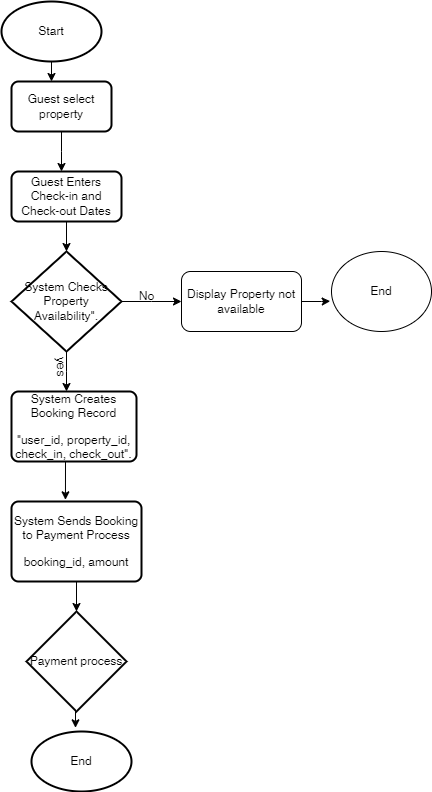

The diagram above was exported from draw.io. Its source (the exported page's mxGraphModel, read from the mxfile embedded in the PNG):
<mxGraphModel dx="1020" dy="504" grid="1" gridSize="10" guides="1" tooltips="1" connect="1" arrows="1" fold="1" page="1" pageScale="1" pageWidth="827" pageHeight="1169" math="0" shadow="0">
  <root>
    <mxCell id="WIyWlLk6GJQsqaUBKTNV-0" />
    <mxCell id="WIyWlLk6GJQsqaUBKTNV-1" parent="WIyWlLk6GJQsqaUBKTNV-0" />
    <mxCell id="4PkCgWVQv_3ZPC8WuViG-0" value="Start" style="strokeWidth=2;html=1;shape=mxgraph.flowchart.start_1;whiteSpace=wrap;" vertex="1" parent="WIyWlLk6GJQsqaUBKTNV-1">
      <mxGeometry x="370" y="60" width="100" height="60" as="geometry" />
    </mxCell>
    <mxCell id="4PkCgWVQv_3ZPC8WuViG-1" value="Guest select property" style="rounded=1;whiteSpace=wrap;html=1;absoluteArcSize=1;arcSize=14;strokeWidth=2;" vertex="1" parent="WIyWlLk6GJQsqaUBKTNV-1">
      <mxGeometry x="380" y="140" width="100" height="50" as="geometry" />
    </mxCell>
    <mxCell id="4PkCgWVQv_3ZPC8WuViG-2" style="edgeStyle=orthogonalEdgeStyle;rounded=0;orthogonalLoop=1;jettySize=auto;html=1;entryX=0.407;entryY=-0.007;entryDx=0;entryDy=0;entryPerimeter=0;" edge="1" parent="WIyWlLk6GJQsqaUBKTNV-1" source="4PkCgWVQv_3ZPC8WuViG-0" target="4PkCgWVQv_3ZPC8WuViG-1">
      <mxGeometry relative="1" as="geometry" />
    </mxCell>
    <mxCell id="4PkCgWVQv_3ZPC8WuViG-3" value="&lt;p style=&quot;white-space-collapse: preserve;&quot; dir=&quot;auto&quot;&gt;Guest Enters Check-in and Check-out Dates&lt;/p&gt;" style="rounded=1;whiteSpace=wrap;html=1;absoluteArcSize=1;arcSize=14;strokeWidth=2;" vertex="1" parent="WIyWlLk6GJQsqaUBKTNV-1">
      <mxGeometry x="380" y="230" width="110" height="50" as="geometry" />
    </mxCell>
    <mxCell id="4PkCgWVQv_3ZPC8WuViG-4" style="edgeStyle=orthogonalEdgeStyle;rounded=0;orthogonalLoop=1;jettySize=auto;html=1;" edge="1" parent="WIyWlLk6GJQsqaUBKTNV-1" source="4PkCgWVQv_3ZPC8WuViG-1">
      <mxGeometry relative="1" as="geometry">
        <mxPoint x="430" y="230" as="targetPoint" />
      </mxGeometry>
    </mxCell>
    <mxCell id="4PkCgWVQv_3ZPC8WuViG-8" style="edgeStyle=orthogonalEdgeStyle;rounded=0;orthogonalLoop=1;jettySize=auto;html=1;exitX=0.5;exitY=1;exitDx=0;exitDy=0;exitPerimeter=0;" edge="1" parent="WIyWlLk6GJQsqaUBKTNV-1" source="4PkCgWVQv_3ZPC8WuViG-6">
      <mxGeometry relative="1" as="geometry">
        <mxPoint x="435" y="450" as="targetPoint" />
      </mxGeometry>
    </mxCell>
    <mxCell id="4PkCgWVQv_3ZPC8WuViG-9" style="edgeStyle=orthogonalEdgeStyle;rounded=0;orthogonalLoop=1;jettySize=auto;html=1;exitX=1;exitY=0.5;exitDx=0;exitDy=0;exitPerimeter=0;" edge="1" parent="WIyWlLk6GJQsqaUBKTNV-1" source="4PkCgWVQv_3ZPC8WuViG-6">
      <mxGeometry relative="1" as="geometry">
        <mxPoint x="550" y="360" as="targetPoint" />
      </mxGeometry>
    </mxCell>
    <mxCell id="4PkCgWVQv_3ZPC8WuViG-6" value="&lt;p style=&quot;white-space-collapse: preserve;&quot; dir=&quot;auto&quot;&gt;System Checks Property Availability&quot;.&lt;/p&gt;" style="strokeWidth=2;html=1;shape=mxgraph.flowchart.decision;whiteSpace=wrap;" vertex="1" parent="WIyWlLk6GJQsqaUBKTNV-1">
      <mxGeometry x="380" y="310" width="110" height="100" as="geometry" />
    </mxCell>
    <mxCell id="4PkCgWVQv_3ZPC8WuViG-7" style="edgeStyle=orthogonalEdgeStyle;rounded=0;orthogonalLoop=1;jettySize=auto;html=1;exitX=0.5;exitY=1;exitDx=0;exitDy=0;entryX=0.5;entryY=0;entryDx=0;entryDy=0;entryPerimeter=0;" edge="1" parent="WIyWlLk6GJQsqaUBKTNV-1" source="4PkCgWVQv_3ZPC8WuViG-3" target="4PkCgWVQv_3ZPC8WuViG-6">
      <mxGeometry relative="1" as="geometry" />
    </mxCell>
    <mxCell id="4PkCgWVQv_3ZPC8WuViG-10" value="No" style="text;html=1;align=center;verticalAlign=middle;resizable=0;points=[];autosize=1;strokeColor=none;fillColor=none;" vertex="1" parent="WIyWlLk6GJQsqaUBKTNV-1">
      <mxGeometry x="495" y="340" width="40" height="30" as="geometry" />
    </mxCell>
    <mxCell id="4PkCgWVQv_3ZPC8WuViG-11" value="yes" style="text;html=1;align=center;verticalAlign=middle;resizable=0;points=[];autosize=1;strokeColor=none;fillColor=none;rotation=90;" vertex="1" parent="WIyWlLk6GJQsqaUBKTNV-1">
      <mxGeometry x="410" y="410" width="40" height="30" as="geometry" />
    </mxCell>
    <mxCell id="4PkCgWVQv_3ZPC8WuViG-12" value="Display Property not available" style="rounded=1;whiteSpace=wrap;html=1;" vertex="1" parent="WIyWlLk6GJQsqaUBKTNV-1">
      <mxGeometry x="550" y="330" width="120" height="60" as="geometry" />
    </mxCell>
    <mxCell id="4PkCgWVQv_3ZPC8WuViG-13" value="End" style="ellipse;whiteSpace=wrap;html=1;" vertex="1" parent="WIyWlLk6GJQsqaUBKTNV-1">
      <mxGeometry x="700" y="310" width="100" height="80" as="geometry" />
    </mxCell>
    <mxCell id="4PkCgWVQv_3ZPC8WuViG-17" style="edgeStyle=orthogonalEdgeStyle;rounded=0;orthogonalLoop=1;jettySize=auto;html=1;entryX=-0.013;entryY=0.621;entryDx=0;entryDy=0;entryPerimeter=0;" edge="1" parent="WIyWlLk6GJQsqaUBKTNV-1" source="4PkCgWVQv_3ZPC8WuViG-12" target="4PkCgWVQv_3ZPC8WuViG-13">
      <mxGeometry relative="1" as="geometry" />
    </mxCell>
    <mxCell id="4PkCgWVQv_3ZPC8WuViG-19" value="&lt;p style=&quot;white-space-collapse: preserve;&quot; dir=&quot;auto&quot;&gt;System Creates Booking Record&lt;/p&gt;&lt;p style=&quot;white-space-collapse: preserve;&quot; dir=&quot;auto&quot;&gt;&quot;user_id, property_id, check_in, check_out&quot;.&lt;/p&gt;" style="rounded=1;whiteSpace=wrap;html=1;absoluteArcSize=1;arcSize=14;strokeWidth=2;" vertex="1" parent="WIyWlLk6GJQsqaUBKTNV-1">
      <mxGeometry x="380" y="450" width="125" height="70" as="geometry" />
    </mxCell>
    <mxCell id="4PkCgWVQv_3ZPC8WuViG-20" value="&lt;p style=&quot;white-space-collapse: preserve;&quot; dir=&quot;auto&quot;&gt;System Sends Booking to Payment Process&lt;/p&gt;&lt;p style=&quot;white-space-collapse: preserve;&quot; dir=&quot;auto&quot;&gt;booking_id, amount&lt;/p&gt;" style="rounded=1;whiteSpace=wrap;html=1;absoluteArcSize=1;arcSize=14;strokeWidth=2;" vertex="1" parent="WIyWlLk6GJQsqaUBKTNV-1">
      <mxGeometry x="380" y="560" width="130" height="80" as="geometry" />
    </mxCell>
    <mxCell id="4PkCgWVQv_3ZPC8WuViG-21" value="Payment process" style="strokeWidth=2;html=1;shape=mxgraph.flowchart.decision;whiteSpace=wrap;" vertex="1" parent="WIyWlLk6GJQsqaUBKTNV-1">
      <mxGeometry x="395" y="670" width="100" height="100" as="geometry" />
    </mxCell>
    <mxCell id="4PkCgWVQv_3ZPC8WuViG-22" style="edgeStyle=orthogonalEdgeStyle;rounded=0;orthogonalLoop=1;jettySize=auto;html=1;entryX=0.5;entryY=0;entryDx=0;entryDy=0;entryPerimeter=0;" edge="1" parent="WIyWlLk6GJQsqaUBKTNV-1" source="4PkCgWVQv_3ZPC8WuViG-20" target="4PkCgWVQv_3ZPC8WuViG-21">
      <mxGeometry relative="1" as="geometry" />
    </mxCell>
    <mxCell id="4PkCgWVQv_3ZPC8WuViG-23" style="edgeStyle=orthogonalEdgeStyle;rounded=0;orthogonalLoop=1;jettySize=auto;html=1;entryX=0.415;entryY=-0.021;entryDx=0;entryDy=0;entryPerimeter=0;" edge="1" parent="WIyWlLk6GJQsqaUBKTNV-1" target="4PkCgWVQv_3ZPC8WuViG-20">
      <mxGeometry relative="1" as="geometry">
        <mxPoint x="440" y="520" as="sourcePoint" />
      </mxGeometry>
    </mxCell>
    <mxCell id="4PkCgWVQv_3ZPC8WuViG-24" value="End" style="strokeWidth=2;html=1;shape=mxgraph.flowchart.start_1;whiteSpace=wrap;" vertex="1" parent="WIyWlLk6GJQsqaUBKTNV-1">
      <mxGeometry x="400" y="790" width="100" height="60" as="geometry" />
    </mxCell>
    <mxCell id="4PkCgWVQv_3ZPC8WuViG-25" style="edgeStyle=orthogonalEdgeStyle;rounded=0;orthogonalLoop=1;jettySize=auto;html=1;exitX=0.5;exitY=1;exitDx=0;exitDy=0;exitPerimeter=0;entryX=0.44;entryY=-0.061;entryDx=0;entryDy=0;entryPerimeter=0;" edge="1" parent="WIyWlLk6GJQsqaUBKTNV-1" source="4PkCgWVQv_3ZPC8WuViG-21" target="4PkCgWVQv_3ZPC8WuViG-24">
      <mxGeometry relative="1" as="geometry">
        <Array as="points">
          <mxPoint x="444" y="770" />
        </Array>
      </mxGeometry>
    </mxCell>
  </root>
</mxGraphModel>